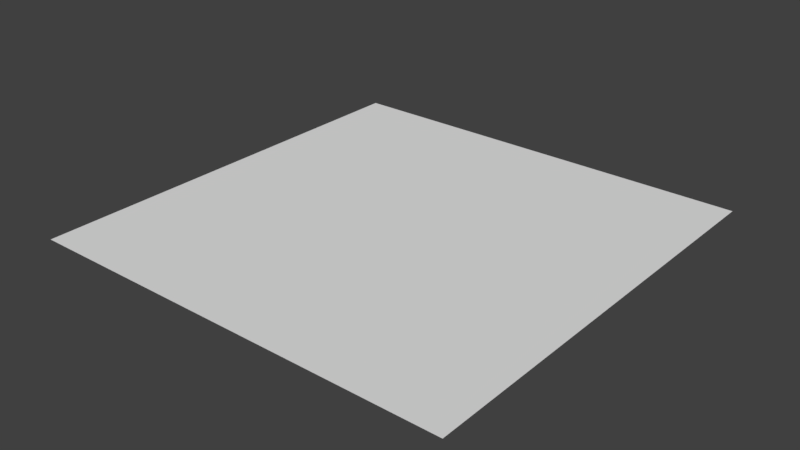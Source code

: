 # Source: plane.blend  (saved by Blender 2.79.0; exported with 4.5.12 LTS)
import bpy
from mathutils import Matrix  # noqa: F401  (used for matrix-valued properties, if any)

bpy.ops.wm.read_factory_settings(use_empty=True)
scene = bpy.context.scene
scene.name = 'Scene'

# ---- collections
col_collection_1 = bpy.data.collections.new('Collection 1'); scene.collection.children.link(col_collection_1)

# ---- world
world_world = bpy.data.worlds.new('World'); scene.world = world_world
world_world.color = (0.05088, 0.05088, 0.05088)
world_world.use_sun_shadow = False
world_world.sun_shadow_jitter_overblur = 0.0
world_world.cycles.sampling_method = 'MANUAL'

# ---- meshes
me_plane = bpy.data.meshes.new('Plane')
me_plane.from_pydata([(-1.0, -1.0, 0.0), (1.0, -1.0, 0.0), (-1.0, 1.0, 0.0), (1.0, 1.0, 0.0)], [], [(0, 1, 3, 2)])
_uv = me_plane.uv_layers.new(name='UVMap')
_uv.uv.foreach_set('vector', [1.0, 1.0, 1.0, 1.49e-07, -1.192e-07, 0.0, 0.0, 1.0])
me_plane.use_remesh_preserve_volume = False
me_plane.use_remesh_preserve_attributes = False
me_plane.use_mirror_vertex_groups = False
me_plane.update()

# ---- objects
ob_plane = bpy.data.objects.new('Plane', me_plane)

# ---- transforms, parenting, visibility, modifiers, constraints
ob_plane.location = (0.0, 0.0, 0.0)
ob_plane.lineart.crease_threshold = 0.0

# ---- collection membership
col_collection_1.objects.link(ob_plane)

# ---- scene / render settings (as saved in the file)
scene.frame_start = 1; scene.frame_end = 250; scene.frame_set(1)
scene.render.engine = 'BLENDER_EEVEE_NEXT'
scene.render.resolution_percentage = 50
scene.render.dither_intensity = 0.0
scene.cycles.use_denoising = False
scene.cycles.samples = 128
scene.cycles.sampling_pattern = 'TABULATED_SOBOL'
scene.cycles.use_adaptive_sampling = False
scene.cycles.use_light_tree = False
scene.cycles.blur_glossy = 0.0
scene.cycles.sample_clamp_indirect = 0.0
scene.view_settings.view_transform = 'Standard'
bpy.context.view_layer.update()

# ---- added for rendering (the .blend has no active camera and no usable light): camera, sun
cam_auto = bpy.data.cameras.new('AutoCamera')
cam_auto.lens = 50.0
cam_auto.sensor_width = 36.0
cam_auto.clip_end = 1000.0
ob_auto_camera = bpy.data.objects.new('AutoCamera', cam_auto)
scene.collection.objects.link(ob_auto_camera)
ob_auto_camera.location = (2.61693, -3.14032, 2.09354)
ob_auto_camera.rotation_euler = (1.09748, -7.21219e-08, 0.694738)
scene.camera = ob_auto_camera
light_auto_sun = bpy.data.lights.new('AutoSun', 'SUN')
light_auto_sun.energy = 3.0
light_auto_sun.angle = 0.0523599
ob_auto_sun = bpy.data.objects.new('AutoSun', light_auto_sun)
scene.collection.objects.link(ob_auto_sun)
ob_auto_sun.rotation_euler = (0.872665, 0.174533, 0.523599)
bpy.context.view_layer.update()
